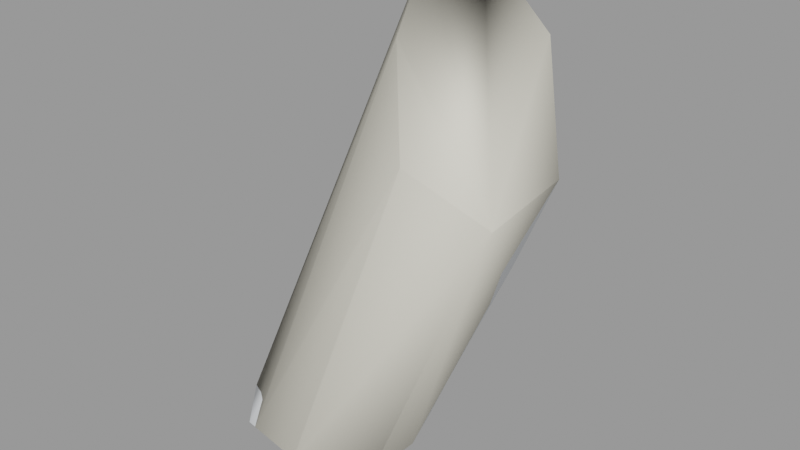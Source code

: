 # Source: spygib005.blend  (saved by Blender 2.92.15; exported with 4.5.12 LTS)
import bpy
from mathutils import Matrix  # noqa: F401  (used for matrix-valued properties, if any)

bpy.ops.wm.read_factory_settings(use_empty=True)
scene = bpy.context.scene
scene.name = 'spygib005.qc'

# ---- materials (node trees are filled in below, after node groups)
mat_spy_red_gib = bpy.data.materials.new('spy_red_gib')
mat_spy_red_gib.use_transparent_shadow = False
mat_spy_red_gib.diffuse_color = (0.868, 0.8941, 0.9222, 1.0)
mat_phy = bpy.data.materials.new('  phy')
mat_phy.use_transparent_shadow = False
mat_phy.diffuse_color = (0.8337, 0.8007, 0.688, 1.0)

# ---- material node trees

# ---- meshes
me_spygib005_reference = bpy.data.meshes.new('spygib005_reference')
me_spygib005_reference.from_pydata([(-8.247, 4.107, 57.89), (-9.608, -0.4184, 59.37), (-7.859, 0.7358, 57.88), (-10.51, 0.5438, 61.94), (-11.31, 2.554, 63.3), (-11.34, 4.873, 63.19), (-9.914, 5.956, 60.82), (-12.79, 4.391, 52.76), (-9.067, 3.448, 55.37), (-10.65, 2.922, 51.44), (-13.43, 4.007, 50.78), (-15.34, 2.779, 51.6), (-15.61, 2.046, 49.94), (-13.67, 3.389, 49.21), (-11.01, 2.575, 50.28), (-11.18, 2.026, 49.5), (-15.5, 0.147, 50.59), (-10.37, -0.6288, 56.69), (-11.13, 0.2829, 60.06), (-12.24, 2.165, 60.42), (-12.36, 4.333, 60.07), (-10.75, 5.647, 58.74), (-11.57, 5.127, 56.33), (-14.36, 3.245, 53.75), (-15.15, 0.8595, 51.88), (-14.02, -1.496, 50.93), (-13.79, -0.8748, 51.88), (-12.19, -1.123, 51.37), (-11.75, -0.8635, 52.56), (-13.14, -0.4853, 53.47), (-14.29, 1.307, 53.91), (-13.27, 3.858, 57.2), (-13.18, 1.772, 57.47), (-11.98, -0.05697, 57.27), (-12.19, -1.684, 50.74), (-10.75, -0.2879, 50.07), (-10.8, 0.1578, 50.61), (-10.44, 0.3355, 51.53), (-8.924, 0.4661, 55.74)], [], [(0, 1, 2), (0, 3, 1), (0, 4, 3), (0, 5, 4), (0, 6, 5), (7, 8, 9), (10, 7, 9), (11, 7, 10), (10, 12, 11), (10, 13, 12), (14, 13, 10), (14, 15, 13), (10, 9, 14), (11, 12, 16), (17, 1, 18), (1, 3, 18), (18, 3, 4), (18, 4, 19), (19, 4, 5), (19, 5, 20), (20, 5, 6), (20, 6, 21), (21, 6, 0), (8, 21, 0), (8, 22, 21), (7, 22, 8), (23, 22, 7), (11, 23, 7), (24, 23, 11), (11, 16, 24), (24, 16, 25), (24, 25, 26), (27, 28, 29), (27, 29, 26), (26, 29, 30), (26, 30, 24), (24, 30, 23), (30, 31, 23), (23, 31, 22), (31, 21, 22), (31, 20, 21), (32, 20, 31), (32, 19, 20), (33, 19, 32), (33, 18, 19), (17, 18, 33), (28, 17, 33), (28, 33, 29), (29, 33, 32), (29, 32, 30), (30, 32, 31), (26, 25, 34), (26, 34, 27), (27, 34, 35), (27, 35, 36), (36, 35, 15), (36, 15, 14), (14, 37, 36), (14, 9, 37), (9, 38, 37), (9, 8, 38), (0, 38, 8), (0, 2, 38), (1, 38, 2), (1, 17, 38), (37, 38, 17), (37, 17, 28), (36, 37, 28), (36, 28, 27), (13, 16, 12), (13, 25, 16), (13, 34, 25), (13, 35, 34), (13, 15, 35)])
me_spygib005_reference.polygons.foreach_set('use_smooth', [True] * 74)
_uv = me_spygib005_reference.uv_layers.new(name='UVMap')
_uv.uv.foreach_set('vector', [0.498, 0.1476, 0.6011, 0.0801, 0.5438, 0.07074, 0.498, 0.1476, 0.6081, 0.1441, 0.6011, 0.0801, 0.498, 0.1476, 0.5957, 0.2145, 0.6081, 0.1441, 0.498, 0.1476, 0.5622, 0.2691, 0.5957, 0.2145, 0.498, 0.1476, 0.5153, 0.2593, 0.5622, 0.2691, 0.623, 0.9324, 0.6555, 0.9922, 0.6169, 0.9922, 0.6129, 0.9354, 0.623, 0.9324, 0.6169, 0.9922, 0.6103, 0.897, 0.623, 0.9324, 0.6129, 0.9354, 0.6129, 0.9354, 0.5965, 0.8986, 0.6103, 0.897, 0.6129, 0.9354, 0.6004, 0.9385, 0.5965, 0.8986, 0.6083, 0.9922, 0.6004, 0.9385, 0.6129, 0.9354, 0.6083, 0.9922, 0.5975, 0.9922, 0.6004, 0.9385, 0.6129, 0.9354, 0.6169, 0.9922, 0.6083, 0.9922, 0.6103, 0.897, 0.5965, 0.8986, 0.5916, 0.8618, 0.6555, 0.8, 0.6767, 0.7996, 0.6767, 0.8218, 0.6767, 0.7996, 0.6994, 0.8218, 0.6767, 0.8218, 0.6767, 0.8218, 0.6994, 0.8218, 0.7138, 0.854, 0.6767, 0.8218, 0.7138, 0.854, 0.6767, 0.854, 0.6767, 0.854, 0.7138, 0.854, 0.7187, 0.8906, 0.6767, 0.854, 0.7187, 0.8906, 0.6767, 0.8906, 0.6767, 0.8906, 0.7187, 0.8906, 0.7022, 0.93, 0.6767, 0.8906, 0.7022, 0.93, 0.6767, 0.9307, 0.6767, 0.9307, 0.7022, 0.93, 0.6767, 0.9922, 0.6555, 0.9922, 0.6767, 0.9307, 0.6767, 0.9922, 0.6555, 0.9922, 0.6555, 0.9314, 0.6767, 0.9307, 0.623, 0.9324, 0.6555, 0.9314, 0.6555, 0.9922, 0.6216, 0.8969, 0.6555, 0.9314, 0.623, 0.9324, 0.6103, 0.897, 0.6216, 0.8969, 0.623, 0.9324, 0.605, 0.8611, 0.6216, 0.8969, 0.6103, 0.897, 0.6103, 0.897, 0.5916, 0.8618, 0.605, 0.8611, 0.605, 0.8611, 0.5916, 0.8618, 0.5896, 0.8289, 0.605, 0.8611, 0.5896, 0.8289, 0.6026, 0.8282, 0.6004, 0.8015, 0.6169, 0.8009, 0.6169, 0.8258, 0.6004, 0.8015, 0.6169, 0.8258, 0.6026, 0.8282, 0.6026, 0.8282, 0.6169, 0.8258, 0.6191, 0.8578, 0.6026, 0.8282, 0.6191, 0.8578, 0.605, 0.8611, 0.605, 0.8611, 0.6191, 0.8578, 0.6216, 0.8969, 0.6191, 0.8578, 0.6555, 0.8928, 0.6216, 0.8969, 0.6216, 0.8969, 0.6555, 0.8928, 0.6555, 0.9314, 0.6555, 0.8928, 0.6767, 0.9307, 0.6555, 0.9314, 0.6555, 0.8928, 0.6767, 0.8906, 0.6767, 0.9307, 0.6555, 0.8554, 0.6767, 0.8906, 0.6555, 0.8928, 0.6555, 0.8554, 0.6767, 0.854, 0.6767, 0.8906, 0.6555, 0.8239, 0.6767, 0.854, 0.6555, 0.8554, 0.6555, 0.8239, 0.6767, 0.8218, 0.6767, 0.854, 0.6555, 0.8, 0.6767, 0.8218, 0.6555, 0.8239, 0.6169, 0.8009, 0.6555, 0.8, 0.6555, 0.8239, 0.6169, 0.8009, 0.6555, 0.8239, 0.6169, 0.8258, 0.6169, 0.8258, 0.6555, 0.8239, 0.6555, 0.8554, 0.6169, 0.8258, 0.6555, 0.8554, 0.6191, 0.8578, 0.6191, 0.8578, 0.6555, 0.8554, 0.6555, 0.8928, 0.6026, 0.8282, 0.5896, 0.8289, 0.5897, 0.8005, 0.6026, 0.8282, 0.5897, 0.8005, 0.6004, 0.8015, 0.6004, 0.8015, 0.5897, 0.8005, 0.593, 0.7699, 0.6004, 0.8015, 0.593, 0.7699, 0.6013, 0.771, 0.6013, 0.771, 0.593, 0.7699, 0.5992, 0.7339, 0.6013, 0.771, 0.5992, 0.7339, 0.6058, 0.7339, 0.6058, 0.7339, 0.6169, 0.7703, 0.6013, 0.771, 0.6058, 0.7339, 0.6169, 0.7339, 0.6169, 0.7703, 0.6169, 0.7339, 0.6555, 0.7662, 0.6169, 0.7703, 0.6169, 0.7339, 0.6555, 0.7339, 0.6555, 0.7662, 0.6767, 0.7339, 0.6555, 0.7662, 0.6555, 0.7339, 0.6767, 0.7339, 0.6767, 0.7629, 0.6555, 0.7662, 0.6767, 0.7996, 0.6555, 0.7662, 0.6767, 0.7629, 0.6767, 0.7996, 0.6555, 0.8, 0.6555, 0.7662, 0.6169, 0.7703, 0.6555, 0.7662, 0.6555, 0.8, 0.6169, 0.7703, 0.6555, 0.8, 0.6169, 0.8009, 0.6013, 0.771, 0.6169, 0.7703, 0.6169, 0.8009, 0.6013, 0.771, 0.6169, 0.8009, 0.6004, 0.8015, 0.5306, 0.06444, 0.5142, 0.2278, 0.4977, 0.1526, 0.5306, 0.06444, 0.5615, 0.2789, 0.5142, 0.2278, 0.5306, 0.06444, 0.6019, 0.2613, 0.5615, 0.2789, 0.5306, 0.06444, 0.6256, 0.1835, 0.6019, 0.2613, 0.5306, 0.06444, 0.6025, 0.08725, 0.6256, 0.1835])
me_spygib005_reference.materials.append(mat_spy_red_gib)
me_spygib005_reference.use_remesh_fix_poles = True
me_spygib005_reference.use_remesh_preserve_attributes = False
me_spygib005_reference.use_mirror_vertex_groups = False
me_spygib005_reference.update()
me_spygib005_reference.normals_split_custom_set([tuple(v) for v in zip(*[iter([0.8236, 0.5444, -0.1591, 0.2543, -0.9258, 0.2798, 0.9423, -0.3345, 0.009107, 0.8236, 0.5444, -0.1591, -0.1333, -0.7988, 0.5866, 0.2543, -0.9258, 0.2798, 0.8236, 0.5444, -0.1591, -0.566, -0.3546, 0.7442, -0.1333, -0.7988, 0.5866, 0.8236, 0.5444, -0.1591, -0.4821, 0.5848, 0.6523, -0.566, -0.3546, 0.7442, 0.8236, 0.5444, -0.1591, 0.3913, 0.9068, 0.1566, -0.4821, 0.5848, 0.6523, -0.08543, 0.983, -0.1625, 0.7681, 0.5053, -0.3933, 0.7734, 0.5078, -0.3795, -0.0933, 0.9532, -0.2874, -0.08543, 0.983, -0.1625, 0.7734, 0.5078, -0.3795, -0.8819, 0.4541, 0.1267, -0.08543, 0.983, -0.1625, -0.0933, 0.9532, -0.2874, -0.0933, 0.9532, -0.2874, -0.8498, 0.2176, -0.4801, -0.8819, 0.4541, 0.1267, -0.0933, 0.9532, -0.2874, -0.1419, 0.5972, -0.7894, -0.8498, 0.2176, -0.4801, 0.7814, 0.5052, -0.3663, -0.1419, 0.5972, -0.7894, -0.0933, 0.9532, -0.2874, 0.7814, 0.5052, -0.3663, 0.6125, 0.2713, -0.7425, -0.1419, 0.5972, -0.7894, -0.0933, 0.9532, -0.2874, 0.7734, 0.5078, -0.3795, 0.7814, 0.5052, -0.3663, -0.8819, 0.4541, 0.1267, -0.8498, 0.2176, -0.4801, -0.893, -0.4338, -0.1195, 0.1508, -0.9884, 0.01879, 0.2543, -0.9258, 0.2798, -0.5768, -0.768, 0.2785, 0.2543, -0.9258, 0.2798, -0.1333, -0.7988, 0.5866, -0.5768, -0.768, 0.2785, -0.5768, -0.768, 0.2785, -0.1333, -0.7988, 0.5866, -0.566, -0.3546, 0.7442, -0.5768, -0.768, 0.2785, -0.566, -0.3546, 0.7442, -0.9035, -0.278, 0.3262, -0.9035, -0.278, 0.3262, -0.566, -0.3546, 0.7442, -0.4821, 0.5848, 0.6523, -0.9035, -0.278, 0.3262, -0.4821, 0.5848, 0.6523, -0.8657, 0.4569, 0.2046, -0.8657, 0.4569, 0.2046, -0.4821, 0.5848, 0.6523, 0.3913, 0.9068, 0.1566, -0.8657, 0.4569, 0.2046, 0.3913, 0.9068, 0.1566, -0.09441, 0.9833, -0.1559, -0.09441, 0.9833, -0.1559, 0.3913, 0.9068, 0.1566, 0.8236, 0.5444, -0.1591, 0.7681, 0.5053, -0.3933, -0.09441, 0.9833, -0.1559, 0.8236, 0.5444, -0.1591, 0.7681, 0.5053, -0.3933, -0.09824, 0.981, -0.1674, -0.09441, 0.9833, -0.1559, -0.08543, 0.983, -0.1625, -0.09824, 0.981, -0.1674, 0.7681, 0.5053, -0.3933, -0.856, 0.4661, 0.2237, -0.09824, 0.981, -0.1674, -0.08543, 0.983, -0.1625, -0.8819, 0.4541, 0.1267, -0.856, 0.4661, 0.2237, -0.08543, 0.983, -0.1625, -0.8651, -0.2969, 0.4044, -0.856, 0.4661, 0.2237, -0.8819, 0.4541, 0.1267, -0.8819, 0.4541, 0.1267, -0.893, -0.4338, -0.1195, -0.8651, -0.2969, 0.4044, -0.8651, -0.2969, 0.4044, -0.893, -0.4338, -0.1195, -0.4299, -0.8994, 0.07903, -0.8651, -0.2969, 0.4044, -0.4299, -0.8994, 0.07903, -0.3981, -0.7797, 0.4833, 0.369, -0.8605, 0.3511, 0.2476, -0.9678, 0.04549, -0.4825, -0.82, 0.3079, 0.369, -0.8605, 0.3511, -0.4825, -0.82, 0.3079, -0.3981, -0.7797, 0.4833, -0.3981, -0.7797, 0.4833, -0.4825, -0.82, 0.3079, -0.8774, -0.297, 0.3767, -0.3981, -0.7797, 0.4833, -0.8774, -0.297, 0.3767, -0.8651, -0.2969, 0.4044, -0.8651, -0.2969, 0.4044, -0.8774, -0.297, 0.3767, -0.856, 0.4661, 0.2237, -0.8774, -0.297, 0.3767, -0.8702, 0.4535, 0.1925, -0.856, 0.4661, 0.2237, -0.856, 0.4661, 0.2237, -0.8702, 0.4535, 0.1925, -0.09824, 0.981, -0.1674, -0.8702, 0.4535, 0.1925, -0.09441, 0.9833, -0.1559, -0.09824, 0.981, -0.1674, -0.8702, 0.4535, 0.1925, -0.8657, 0.4569, 0.2046, -0.09441, 0.9833, -0.1559, -0.9034, -0.2867, 0.3189, -0.8657, 0.4569, 0.2046, -0.8702, 0.4535, 0.1925, -0.9034, -0.2867, 0.3189, -0.9035, -0.278, 0.3262, -0.8657, 0.4569, 0.2046, -0.5547, -0.7925, 0.2536, -0.9035, -0.278, 0.3262, -0.9034, -0.2867, 0.3189, -0.5547, -0.7925, 0.2536, -0.5768, -0.768, 0.2785, -0.9035, -0.278, 0.3262, 0.1508, -0.9884, 0.01879, -0.5768, -0.768, 0.2785, -0.5547, -0.7925, 0.2536, 0.2476, -0.9678, 0.04549, 0.1508, -0.9884, 0.01879, -0.5547, -0.7925, 0.2536, 0.2476, -0.9678, 0.04549, -0.5547, -0.7925, 0.2536, -0.4825, -0.82, 0.3079, -0.4825, -0.82, 0.3079, -0.5547, -0.7925, 0.2536, -0.9034, -0.2867, 0.3189, -0.4825, -0.82, 0.3079, -0.9034, -0.2867, 0.3189, -0.8774, -0.297, 0.3767, -0.8774, -0.297, 0.3767, -0.9034, -0.2867, 0.3189, -0.8702, 0.4535, 0.1925, -0.3981, -0.7797, 0.4833, -0.4299, -0.8994, 0.07903, 0.3586, -0.9308, 0.0715, -0.3981, -0.7797, 0.4833, 0.3586, -0.9308, 0.0715, 0.369, -0.8605, 0.3511, 0.369, -0.8605, 0.3511, 0.3586, -0.9308, 0.0715, 0.8568, -0.387, -0.3406, 0.369, -0.8605, 0.3511, 0.8568, -0.387, -0.3406, 0.9459, -0.3227, -0.03317, 0.9459, -0.3227, -0.03317, 0.8568, -0.387, -0.3406, 0.6125, 0.2713, -0.7425, 0.9459, -0.3227, -0.03317, 0.6125, 0.2713, -0.7425, 0.7814, 0.5052, -0.3663, 0.7814, 0.5052, -0.3663, 0.8669, -0.4214, -0.2661, 0.9459, -0.3227, -0.03317, 0.7814, 0.5052, -0.3663, 0.7734, 0.5078, -0.3795, 0.8669, -0.4214, -0.2661, 0.7734, 0.5078, -0.3795, 0.8427, -0.4534, -0.2904, 0.8669, -0.4214, -0.2661, 0.7734, 0.5078, -0.3795, 0.7681, 0.5053, -0.3933, 0.8427, -0.4534, -0.2904, 0.8236, 0.5444, -0.1591, 0.8427, -0.4534, -0.2904, 0.7681, 0.5053, -0.3933, 0.8236, 0.5444, -0.1591, 0.9423, -0.3345, 0.009107, 0.8427, -0.4534, -0.2904, 0.2543, -0.9258, 0.2798, 0.8427, -0.4534, -0.2904, 0.9423, -0.3345, 0.009107, 0.2543, -0.9258, 0.2798, 0.1508, -0.9884, 0.01879, 0.8427, -0.4534, -0.2904, 0.8669, -0.4214, -0.2661, 0.8427, -0.4534, -0.2904, 0.1508, -0.9884, 0.01879, 0.8669, -0.4214, -0.2661, 0.1508, -0.9884, 0.01879, 0.2476, -0.9678, 0.04549, 0.9459, -0.3227, -0.03317, 0.8669, -0.4214, -0.2661, 0.2476, -0.9678, 0.04549, 0.9459, -0.3227, -0.03317, 0.2476, -0.9678, 0.04549, 0.369, -0.8605, 0.3511, -0.1419, 0.5972, -0.7894, -0.893, -0.4338, -0.1195, -0.8498, 0.2176, -0.4801, -0.1419, 0.5972, -0.7894, -0.4299, -0.8994, 0.07903, -0.893, -0.4338, -0.1195, -0.1419, 0.5972, -0.7894, 0.3586, -0.9308, 0.0715, -0.4299, -0.8994, 0.07903, -0.1419, 0.5972, -0.7894, 0.8568, -0.387, -0.3406, 0.3586, -0.9308, 0.0715, -0.1419, 0.5972, -0.7894, 0.6125, 0.2713, -0.7425, 0.8568, -0.387, -0.3406])] * 3)])
me_spygib005_physics = bpy.data.meshes.new('spygib005_physics')
me_spygib005_physics.from_pydata([(-15.26, 2.283, 49.8), (-10.75, -0.2879, 50.07), (-12.19, -1.684, 50.74), (-13.78, -1.522, 50.9), (-13.67, 3.389, 49.21), (-15.34, 2.779, 51.6), (-15.5, 0.147, 50.59), (-10.65, 2.922, 51.44), (-10.75, 5.647, 58.74), (-8.247, 4.107, 57.89), (-13.27, 4.105, 51.15), (-11.18, 2.026, 49.5), (-11.34, 4.873, 63.19), (-9.914, 5.956, 60.82), (-11.31, 2.554, 63.3), (-15.15, 0.8595, 51.88), (-10.51, 0.5438, 61.94), (-7.859, 0.7358, 57.88), (-9.608, -0.4184, 59.37)], [], [(0, 1, 2), (3, 0, 2), (0, 4, 1), (4, 0, 5), (0, 6, 5), (0, 3, 6), (7, 8, 9), (8, 7, 10), (7, 4, 10), (4, 7, 11), (9, 11, 7), (12, 8, 5), (8, 12, 13), (8, 10, 5), (9, 8, 13), (10, 4, 5), (1, 4, 11), (14, 15, 6), (14, 6, 16), (14, 17, 12), (14, 16, 17), (15, 14, 5), (14, 12, 5), (9, 17, 11), (9, 13, 17), (11, 17, 1), (17, 2, 1), (6, 15, 5), (18, 16, 3), (3, 2, 18), (6, 3, 16), (17, 16, 18), (18, 2, 17), (17, 13, 12)])
me_spygib005_physics.polygons.foreach_set('use_smooth', [True] * 34)
_uv = me_spygib005_physics.uv_layers.new(name='UVMap')
_uv.uv.foreach_set('vector', [0.0, 0.0, 0.0, 0.0, 0.0, 0.0, 0.0, 0.0, 0.0, 0.0, 0.0, 0.0, 0.0, 0.0, 0.0, 0.0, 0.0, 0.0, 0.0, 0.0, 0.0, 0.0, 0.0, 0.0, 0.0, 0.0, 0.0, 0.0, 0.0, 0.0, 0.0, 0.0, 0.0, 0.0, 0.0, 0.0, 0.0, 0.0, 0.0, 0.0, 0.0, 0.0, 0.0, 0.0, 0.0, 0.0, 0.0, 0.0, 0.0, 0.0, 0.0, 0.0, 0.0, 0.0, 0.0, 0.0, 0.0, 0.0, 0.0, 0.0, 0.0, 0.0, 0.0, 0.0, 0.0, 0.0, 0.0, 0.0, 0.0, 0.0, 0.0, 0.0, 0.0, 0.0, 0.0, 0.0, 0.0, 0.0, 0.0, 0.0, 0.0, 0.0, 0.0, 0.0, 0.0, 0.0, 0.0, 0.0, 0.0, 0.0, 0.0, 0.0, 0.0, 0.0, 0.0, 0.0, 0.0, 0.0, 0.0, 0.0, 0.0, 0.0, 0.0, 0.0, 0.0, 0.0, 0.0, 0.0, 0.0, 0.0, 0.0, 0.0, 0.0, 0.0, 0.0, 0.0, 0.0, 0.0, 0.0, 0.0, 0.0, 0.0, 0.0, 0.0, 0.0, 0.0, 0.0, 0.0, 0.0, 0.0, 0.0, 0.0, 0.0, 0.0, 0.0, 0.0, 0.0, 0.0, 0.0, 0.0, 0.0, 0.0, 0.0, 0.0, 0.0, 0.0, 0.0, 0.0, 0.0, 0.0, 0.0, 0.0, 0.0, 0.0, 0.0, 0.0, 0.0, 0.0, 0.0, 0.0, 0.0, 0.0, 0.0, 0.0, 0.0, 0.0, 0.0, 0.0, 0.0, 0.0, 0.0, 0.0, 0.0, 0.0, 0.0, 0.0, 0.0, 0.0, 0.0, 0.0, 0.0, 0.0, 0.0, 0.0, 0.0, 0.0, 0.0, 0.0, 0.0, 0.0, 0.0, 0.0, 0.0, 0.0, 0.0, 0.0, 0.0, 0.0, 0.0, 0.0, 0.0, 0.0, 0.0, 0.0])
me_spygib005_physics.materials.append(mat_phy)
me_spygib005_physics.use_remesh_fix_poles = True
me_spygib005_physics.use_remesh_preserve_attributes = False
me_spygib005_physics.use_mirror_vertex_groups = False
me_spygib005_physics.update()
me_spygib005_physics.normals_split_custom_set([tuple(v) for v in zip(*[iter([0.206, 0.9242, -0.3217, 0.4038, 0.7104, 0.5764, 0.8922, 0.2886, 0.3475, 0.8882, -0.1088, -0.4463, 0.206, 0.9242, -0.3217, 0.8922, 0.2886, 0.3475, 0.206, 0.9242, -0.3217, -0.4961, 0.8671, -0.04485, 0.4038, 0.7104, 0.5764, -0.4961, 0.8671, -0.04485, 0.206, 0.9242, -0.3217, -0.459, -0.1705, -0.8719, 0.206, 0.9242, -0.3217, 0.5307, -0.2638, -0.8055, -0.459, -0.1705, -0.8719, 0.206, 0.9242, -0.3217, 0.8882, -0.1088, -0.4463, 0.5307, -0.2638, -0.8055, -0.8167, 0.3471, 0.461, -0.9824, 0.1454, -0.1175, -0.4701, 0.2533, 0.8455, -0.9824, 0.1454, -0.1175, -0.8167, 0.3471, 0.461, -0.9749, 0.2197, -0.03695, -0.8167, 0.3471, 0.461, -0.4961, 0.8671, -0.04485, -0.9749, 0.2197, -0.03695, -0.4961, 0.8671, -0.04485, -0.8167, 0.3471, 0.461, -0.1583, 0.4529, 0.8774, -0.4701, 0.2533, 0.8455, -0.1583, 0.4529, 0.8774, -0.8167, 0.3471, 0.461, -0.6559, -0.6225, -0.427, -0.9824, 0.1454, -0.1175, -0.459, -0.1705, -0.8719, -0.9824, 0.1454, -0.1175, -0.6559, -0.6225, -0.427, -0.406, -0.4167, 0.8134, -0.9824, 0.1454, -0.1175, -0.9749, 0.2197, -0.03695, -0.459, -0.1705, -0.8719, -0.4701, 0.2533, 0.8455, -0.9824, 0.1454, -0.1175, -0.406, -0.4167, 0.8134, -0.9749, 0.2197, -0.03695, -0.4961, 0.8671, -0.04485, -0.459, -0.1705, -0.8719, 0.4038, 0.7104, 0.5764, -0.4961, 0.8671, -0.04485, -0.1583, 0.4529, 0.8774, 0.2417, -0.5869, -0.7727, 0.06761, -0.3236, -0.9438, 0.5307, -0.2638, -0.8055, 0.2417, -0.5869, -0.7727, 0.5307, -0.2638, -0.8055, 0.7641, -0.4471, -0.465, 0.2417, -0.5869, -0.7727, 0.2267, -0.07671, 0.9709, -0.6559, -0.6225, -0.427, 0.2417, -0.5869, -0.7727, 0.7641, -0.4471, -0.465, 0.2267, -0.07671, 0.9709, 0.06761, -0.3236, -0.9438, 0.2417, -0.5869, -0.7727, -0.459, -0.1705, -0.8719, 0.2417, -0.5869, -0.7727, -0.6559, -0.6225, -0.427, -0.459, -0.1705, -0.8719, -0.4701, 0.2533, 0.8455, 0.2267, -0.07671, 0.9709, -0.1583, 0.4529, 0.8774, -0.4701, 0.2533, 0.8455, -0.406, -0.4167, 0.8134, 0.2267, -0.07671, 0.9709, -0.1583, 0.4529, 0.8774, 0.2267, -0.07671, 0.9709, 0.4038, 0.7104, 0.5764, 0.2267, -0.07671, 0.9709, 0.8922, 0.2886, 0.3475, 0.4038, 0.7104, 0.5764, 0.5307, -0.2638, -0.8055, 0.06761, -0.3236, -0.9438, -0.459, -0.1705, -0.8719, 0.9706, -0.1669, 0.1733, 0.7641, -0.4471, -0.465, 0.8882, -0.1088, -0.4463, 0.8882, -0.1088, -0.4463, 0.8922, 0.2886, 0.3475, 0.9706, -0.1669, 0.1733, 0.5307, -0.2638, -0.8055, 0.8882, -0.1088, -0.4463, 0.7641, -0.4471, -0.465, 0.2267, -0.07671, 0.9709, 0.7641, -0.4471, -0.465, 0.9706, -0.1669, 0.1733, 0.9706, -0.1669, 0.1733, 0.8922, 0.2886, 0.3475, 0.2267, -0.07671, 0.9709, 0.2267, -0.07671, 0.9709, -0.406, -0.4167, 0.8134, -0.6559, -0.6225, -0.427])] * 3)])

# ---- objects
ob_spygib005_reference = bpy.data.objects.new('spygib005_reference', me_spygib005_reference)
ob_spygib005_physics = bpy.data.objects.new('spygib005_physics', me_spygib005_physics)

# ---- transforms, parenting, visibility, modifiers, constraints
ob_spygib005_reference.location = (0.0, 0.0, 0.0)
ob_spygib005_reference.lineart.crease_threshold = 0.0
_vg = ob_spygib005_reference.vertex_groups.new(name='polymsh1')
ob_spygib005_physics.location = (0.0, 0.0, 0.0)
ob_spygib005_physics.display_type = 'SOLID'
ob_spygib005_physics.show_wire = True
ob_spygib005_physics.lineart.crease_threshold = 0.0
_vg = ob_spygib005_physics.vertex_groups.new(name='polymsh1')

# ---- collection membership
scene.collection.objects.link(ob_spygib005_reference)
scene.collection.objects.link(ob_spygib005_physics)

# ---- scene / render settings (as saved in the file)
scene.frame_start = 1; scene.frame_end = 250; scene.frame_set(0)
scene.render.engine = 'BLENDER_EEVEE_NEXT'
scene.cycles.use_denoising = False
scene.cycles.samples = 128
scene.cycles.sampling_pattern = 'TABULATED_SOBOL'
scene.cycles.use_adaptive_sampling = False
scene.cycles.use_light_tree = False
scene.view_settings.view_transform = 'Filmic'
bpy.context.view_layer.update()

# ---- added for rendering (the .blend has no active camera and no usable light): camera, sun + grey world if the file has none
cam_auto = bpy.data.cameras.new('AutoCamera')
cam_auto.lens = 50.0
cam_auto.sensor_width = 36.0
cam_auto.clip_end = 1000.0
ob_auto_camera = bpy.data.objects.new('AutoCamera', cam_auto)
scene.collection.objects.link(ob_auto_camera)
ob_auto_camera.location = (4.73263, -17.6235, 69.4283)
ob_auto_camera.rotation_euler = (1.09748, -7.21219e-08, 0.694738)
scene.camera = ob_auto_camera
light_auto_sun = bpy.data.lights.new('AutoSun', 'SUN')
light_auto_sun.energy = 3.0
light_auto_sun.angle = 0.0523599
ob_auto_sun = bpy.data.objects.new('AutoSun', light_auto_sun)
scene.collection.objects.link(ob_auto_sun)
ob_auto_sun.rotation_euler = (0.872665, 0.174533, 0.523599)
if scene.world is None:
    world_auto = bpy.data.worlds.new('AutoWorld')
    world_auto.color = (0.3, 0.3, 0.3)
    scene.world = world_auto
bpy.context.view_layer.update()
